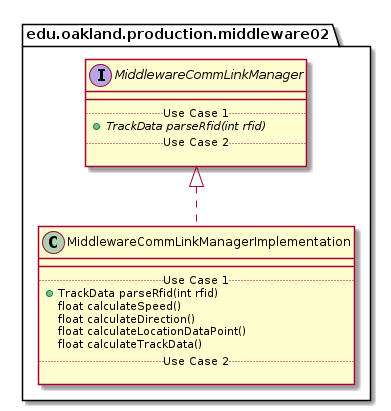

The diagram above was rendered by PlantUML. Its source (embedded in the PNG):
@startuml MiddlewareCommLinkManagerImplementation_DirectDependencies


package edu.oakland.production.middleware02 {
    class MiddlewareCommLinkManagerImplementation {
        __
        .. Use Case 1 ..
        + TrackData parseRfid(int rfid)
        float calculateSpeed()
        float calculateDirection()
        float calculateLocationDataPoint()
        float calculateTrackData()
        .. Use Case 2 ..

    }
}



package edu.oakland.production.middleware02 {
    interface MiddlewareCommLinkManager {
        __
        .. Use Case 1 ..
        {abstract} + TrackData parseRfid(int rfid)
        .. Use Case 2 ..

    }
}

MiddlewareCommLinkManagerImplementation .up.|> MiddlewareCommLinkManager





@enduml